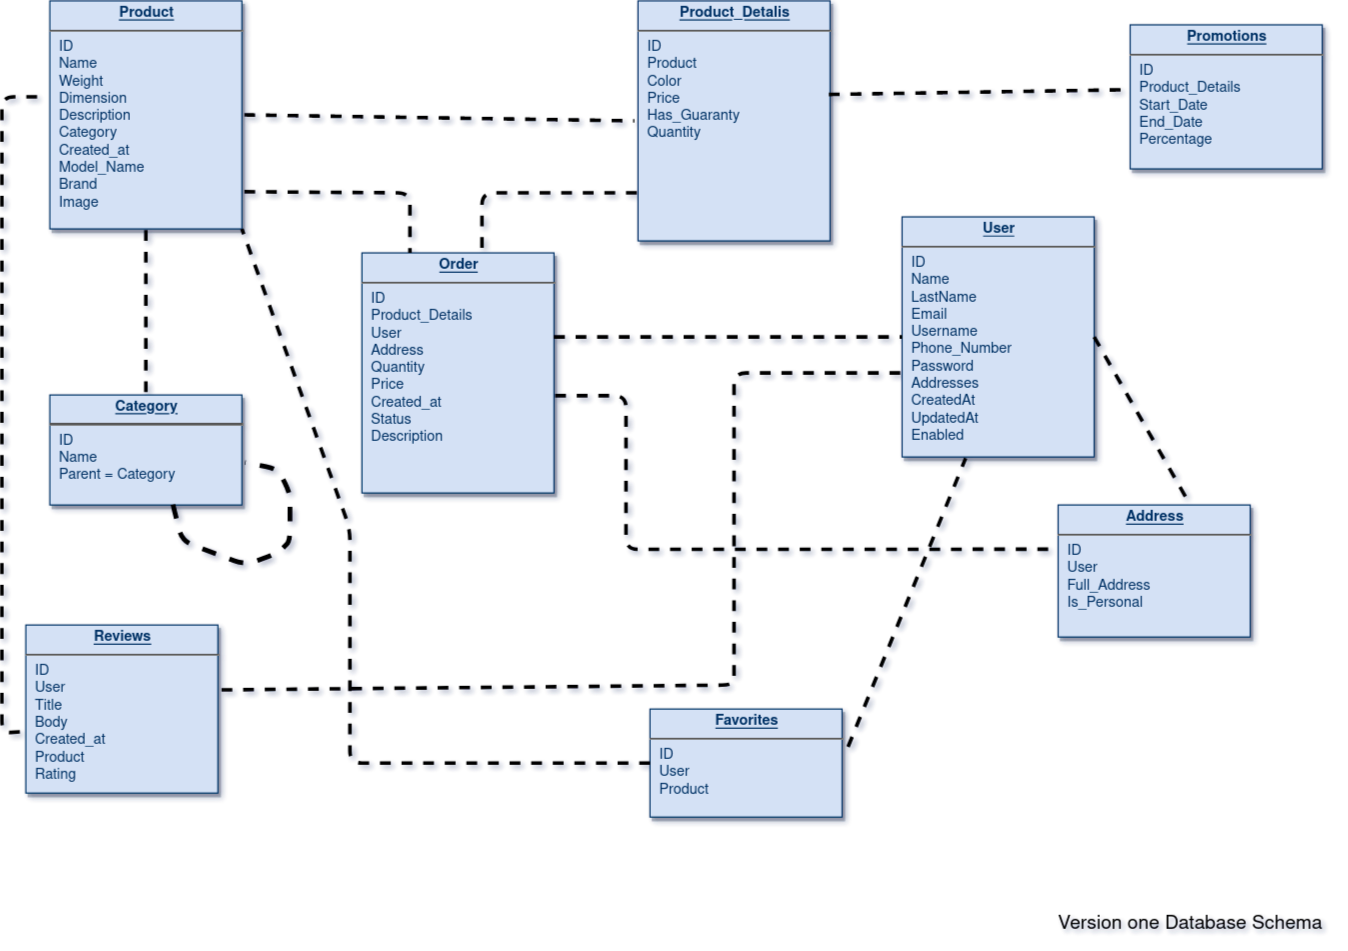

The diagram above was exported from draw.io. Its source (the exported page's mxGraphModel, read from the mxfile embedded in the PNG):
<mxGraphModel dx="1350" dy="804" grid="1" gridSize="10" guides="1" tooltips="1" connect="1" arrows="1" fold="1" page="1" pageScale="1" pageWidth="1169" pageHeight="827" background="#ffffff" math="0" shadow="1">
  <root>
    <mxCell id="0" />
    <mxCell id="1" parent="0" />
    <mxCell id="22" value="&lt;p style=&quot;margin: 0px ; margin-top: 4px ; text-align: center ; text-decoration: underline&quot;&gt;&lt;strong&gt;User&lt;/strong&gt;&lt;/p&gt;&lt;hr&gt;&lt;p style=&quot;margin: 0px ; margin-left: 8px&quot;&gt;ID&lt;/p&gt;&lt;p style=&quot;margin: 0px ; margin-left: 8px&quot;&gt;Name&lt;/p&gt;&lt;p style=&quot;margin: 0px ; margin-left: 8px&quot;&gt;LastName&lt;/p&gt;&lt;p style=&quot;margin: 0px ; margin-left: 8px&quot;&gt;Email&lt;/p&gt;&lt;p style=&quot;margin: 0px ; margin-left: 8px&quot;&gt;Username&lt;/p&gt;&lt;p style=&quot;margin: 0px ; margin-left: 8px&quot;&gt;Phone_Number&lt;br&gt;&lt;/p&gt;&lt;p style=&quot;margin: 0px ; margin-left: 8px&quot;&gt;Password&lt;/p&gt;&lt;p style=&quot;margin: 0px ; margin-left: 8px&quot;&gt;Addresses&lt;br&gt;&lt;/p&gt;&lt;p style=&quot;margin: 0px ; margin-left: 8px&quot;&gt;CreatedAt&lt;/p&gt;&lt;p style=&quot;margin: 0px ; margin-left: 8px&quot;&gt;UpdatedAt&lt;/p&gt;&lt;p style=&quot;margin: 0px ; margin-left: 8px&quot;&gt;Enabled&lt;/p&gt;" style="verticalAlign=top;align=left;overflow=fill;fontSize=12;fontFamily=Helvetica;html=1;strokeColor=#003366;shadow=1;fillColor=#D4E1F5;fontColor=#003366" parent="1" vertex="1">
      <mxGeometry x="780" y="200" width="160" height="200" as="geometry" />
    </mxCell>
    <mxCell id="23" value="&lt;p style=&quot;margin: 0px ; margin-top: 4px ; text-align: center ; text-decoration: underline&quot;&gt;&lt;strong&gt;Product&lt;br&gt;&lt;/strong&gt;&lt;/p&gt;&lt;hr&gt;&lt;p style=&quot;margin: 0px ; margin-left: 8px&quot;&gt;ID&lt;/p&gt;&lt;p style=&quot;margin: 0px ; margin-left: 8px&quot;&gt;Name&lt;/p&gt;&lt;p style=&quot;margin: 0px ; margin-left: 8px&quot;&gt;Weight&lt;/p&gt;&lt;p style=&quot;margin: 0px ; margin-left: 8px&quot;&gt;Dimension&lt;/p&gt;&lt;p style=&quot;margin: 0px ; margin-left: 8px&quot;&gt;Description&lt;/p&gt;&lt;p style=&quot;margin: 0px ; margin-left: 8px&quot;&gt;Category&lt;/p&gt;&lt;p style=&quot;margin: 0px ; margin-left: 8px&quot;&gt;Created_at&lt;/p&gt;&lt;p style=&quot;margin: 0px ; margin-left: 8px&quot;&gt;Model_Name&lt;/p&gt;&lt;p style=&quot;margin: 0px ; margin-left: 8px&quot;&gt;Brand&lt;/p&gt;&lt;p style=&quot;margin: 0px ; margin-left: 8px&quot;&gt;Image&lt;br&gt;&lt;/p&gt;" style="verticalAlign=top;align=left;overflow=fill;fontSize=12;fontFamily=Helvetica;html=1;strokeColor=#003366;shadow=1;fillColor=#D4E1F5;fontColor=#003366" parent="1" vertex="1">
      <mxGeometry x="70" y="20" width="160" height="190" as="geometry" />
    </mxCell>
    <mxCell id="29" value="&lt;p style=&quot;margin: 0px ; margin-top: 4px ; text-align: center ; text-decoration: underline&quot;&gt;&lt;strong&gt;Reviews&lt;/strong&gt;&lt;/p&gt;&lt;hr&gt;&lt;p style=&quot;margin: 0px ; margin-left: 8px&quot;&gt;ID&lt;/p&gt;&lt;p style=&quot;margin: 0px ; margin-left: 8px&quot;&gt;User&lt;/p&gt;&lt;p style=&quot;margin: 0px ; margin-left: 8px&quot;&gt;Title&lt;/p&gt;&lt;p style=&quot;margin: 0px ; margin-left: 8px&quot;&gt;Body&lt;/p&gt;&lt;p style=&quot;margin: 0px ; margin-left: 8px&quot;&gt;Created_at&lt;/p&gt;&lt;p style=&quot;margin: 0px ; margin-left: 8px&quot;&gt;Product&lt;/p&gt;&lt;p style=&quot;margin: 0px ; margin-left: 8px&quot;&gt;Rating&lt;br&gt;&lt;/p&gt;&lt;p style=&quot;margin: 0px ; margin-left: 8px&quot;&gt;&lt;br&gt;&lt;/p&gt;" style="verticalAlign=top;align=left;overflow=fill;fontSize=12;fontFamily=Helvetica;html=1;strokeColor=#003366;shadow=1;fillColor=#D4E1F5;fontColor=#003366" parent="1" vertex="1">
      <mxGeometry x="50" y="540" width="160" height="140" as="geometry" />
    </mxCell>
    <mxCell id="-Hp0ypEUCCU1tEo3PlDU-114" value="&lt;p style=&quot;margin: 0px ; margin-top: 4px ; text-align: center ; text-decoration: underline&quot;&gt;&lt;strong&gt;Product_Detalis&lt;br&gt;&lt;/strong&gt;&lt;/p&gt;&lt;hr&gt;&lt;p style=&quot;margin: 0px ; margin-left: 8px&quot;&gt;ID&lt;/p&gt;&lt;p style=&quot;margin: 0px ; margin-left: 8px&quot;&gt;Product&lt;/p&gt;&lt;p style=&quot;margin: 0px ; margin-left: 8px&quot;&gt;Color&lt;/p&gt;&lt;p style=&quot;margin: 0px ; margin-left: 8px&quot;&gt;Price&lt;br&gt;&lt;/p&gt;&lt;p style=&quot;margin: 0px ; margin-left: 8px&quot;&gt;Has_Guaranty&lt;/p&gt;&lt;p style=&quot;margin: 0px ; margin-left: 8px&quot;&gt;Quantity&lt;/p&gt;&lt;p style=&quot;margin: 0px ; margin-left: 8px&quot;&gt;&lt;br&gt;&lt;/p&gt;" style="verticalAlign=top;align=left;overflow=fill;fontSize=12;fontFamily=Helvetica;html=1;strokeColor=#003366;shadow=1;fillColor=#D4E1F5;fontColor=#003366" vertex="1" parent="1">
      <mxGeometry x="560" y="20" width="160" height="200" as="geometry" />
    </mxCell>
    <mxCell id="-Hp0ypEUCCU1tEo3PlDU-116" value="&lt;p style=&quot;margin: 0px ; margin-top: 4px ; text-align: center ; text-decoration: underline&quot;&gt;&lt;strong&gt;Category&lt;br&gt;&lt;/strong&gt;&lt;/p&gt;&lt;hr&gt;&lt;p style=&quot;margin: 0px ; margin-left: 8px&quot;&gt;ID&lt;/p&gt;&lt;p style=&quot;margin: 0px ; margin-left: 8px&quot;&gt;Name&lt;br&gt;Parent = Category&lt;br&gt;&lt;/p&gt;&lt;p style=&quot;margin: 0px ; margin-left: 8px&quot;&gt;&lt;br&gt;&lt;/p&gt;" style="verticalAlign=top;align=left;overflow=fill;fontSize=12;fontFamily=Helvetica;html=1;strokeColor=#003366;shadow=1;fillColor=#D4E1F5;fontColor=#003366" vertex="1" parent="1">
      <mxGeometry x="70" y="348.36" width="160" height="91.64" as="geometry" />
    </mxCell>
    <mxCell id="-Hp0ypEUCCU1tEo3PlDU-120" value="" style="endArrow=none;dashed=1;html=1;strokeColor=#000000;entryX=0.5;entryY=1;entryDx=0;entryDy=0;strokeWidth=3;" edge="1" parent="1" target="23">
      <mxGeometry width="50" height="50" relative="1" as="geometry">
        <mxPoint x="150" y="346" as="sourcePoint" />
        <mxPoint x="140" y="230" as="targetPoint" />
      </mxGeometry>
    </mxCell>
    <mxCell id="-Hp0ypEUCCU1tEo3PlDU-121" value="" style="endArrow=none;dashed=1;html=1;strokeColor=#000000;exitX=0.641;exitY=0.996;exitDx=0;exitDy=0;exitPerimeter=0;entryX=1.016;entryY=0.614;entryDx=0;entryDy=0;entryPerimeter=0;strokeWidth=4;" edge="1" parent="1" source="-Hp0ypEUCCU1tEo3PlDU-116" target="-Hp0ypEUCCU1tEo3PlDU-116">
      <mxGeometry width="50" height="50" relative="1" as="geometry">
        <mxPoint x="100" y="520" as="sourcePoint" />
        <mxPoint x="260" y="394" as="targetPoint" />
        <Array as="points">
          <mxPoint x="180" y="470" />
          <mxPoint x="233" y="490" />
          <mxPoint x="260" y="480" />
          <mxPoint x="270" y="470" />
          <mxPoint x="270" y="450" />
          <mxPoint x="270" y="430" />
          <mxPoint x="260" y="410" />
        </Array>
      </mxGeometry>
    </mxCell>
    <mxCell id="-Hp0ypEUCCU1tEo3PlDU-122" value="" style="endArrow=none;dashed=1;html=1;strokeColor=#000000;strokeWidth=3;" edge="1" parent="1">
      <mxGeometry width="50" height="50" relative="1" as="geometry">
        <mxPoint x="232" y="115" as="sourcePoint" />
        <mxPoint x="557" y="120" as="targetPoint" />
      </mxGeometry>
    </mxCell>
    <mxCell id="-Hp0ypEUCCU1tEo3PlDU-123" value="&lt;p style=&quot;margin: 0px ; margin-top: 4px ; text-align: center ; text-decoration: underline&quot;&gt;&lt;strong&gt;Promotions&lt;/strong&gt;&lt;/p&gt;&lt;hr&gt;&lt;p style=&quot;margin: 0px ; margin-left: 8px&quot;&gt;ID&lt;/p&gt;&lt;p style=&quot;margin: 0px ; margin-left: 8px&quot;&gt;Product_Details&lt;/p&gt;&lt;p style=&quot;margin: 0px ; margin-left: 8px&quot;&gt;Start_Date&lt;/p&gt;&lt;p style=&quot;margin: 0px ; margin-left: 8px&quot;&gt;End_Date&lt;/p&gt;&lt;p style=&quot;margin: 0px ; margin-left: 8px&quot;&gt;Percentage&lt;/p&gt;&lt;p style=&quot;margin: 0px ; margin-left: 8px&quot;&gt;&lt;br&gt;&lt;/p&gt;" style="verticalAlign=top;align=left;overflow=fill;fontSize=12;fontFamily=Helvetica;html=1;strokeColor=#003366;shadow=1;fillColor=#D4E1F5;fontColor=#003366" vertex="1" parent="1">
      <mxGeometry x="970" y="40" width="160" height="120" as="geometry" />
    </mxCell>
    <mxCell id="-Hp0ypEUCCU1tEo3PlDU-125" value="&lt;p style=&quot;margin: 0px ; margin-top: 4px ; text-align: center ; text-decoration: underline&quot;&gt;&lt;strong&gt;Favorites&lt;/strong&gt;&lt;/p&gt;&lt;hr&gt;&lt;p style=&quot;margin: 0px ; margin-left: 8px&quot;&gt;ID&lt;/p&gt;&lt;p style=&quot;margin: 0px ; margin-left: 8px&quot;&gt;User&lt;/p&gt;&lt;p style=&quot;margin: 0px ; margin-left: 8px&quot;&gt;Product&lt;/p&gt;&lt;p style=&quot;margin: 0px ; margin-left: 8px&quot;&gt;&lt;br&gt;&lt;/p&gt;" style="verticalAlign=top;align=left;overflow=fill;fontSize=12;fontFamily=Helvetica;html=1;strokeColor=#003366;shadow=1;fillColor=#D4E1F5;fontColor=#003366" vertex="1" parent="1">
      <mxGeometry x="570" y="610" width="160" height="90" as="geometry" />
    </mxCell>
    <mxCell id="-Hp0ypEUCCU1tEo3PlDU-126" value="&lt;p style=&quot;margin: 0px ; margin-top: 4px ; text-align: center ; text-decoration: underline&quot;&gt;&lt;strong&gt;Address&lt;/strong&gt;&lt;/p&gt;&lt;hr&gt;&lt;p style=&quot;margin: 0px ; margin-left: 8px&quot;&gt;ID&lt;/p&gt;&lt;p style=&quot;margin: 0px ; margin-left: 8px&quot;&gt;User&lt;/p&gt;&lt;p style=&quot;margin: 0px ; margin-left: 8px&quot;&gt;Full_Address&lt;/p&gt;&lt;p style=&quot;margin: 0px ; margin-left: 8px&quot;&gt;Is_Personal&lt;br&gt;&lt;/p&gt;" style="verticalAlign=top;align=left;overflow=fill;fontSize=12;fontFamily=Helvetica;html=1;strokeColor=#003366;shadow=1;fillColor=#D4E1F5;fontColor=#003366" vertex="1" parent="1">
      <mxGeometry x="910" y="440" width="160" height="110" as="geometry" />
    </mxCell>
    <mxCell id="-Hp0ypEUCCU1tEo3PlDU-127" value="&lt;p style=&quot;margin: 0px ; margin-top: 4px ; text-align: center ; text-decoration: underline&quot;&gt;&lt;strong&gt;Order&lt;/strong&gt;&lt;/p&gt;&lt;hr&gt;&lt;p style=&quot;margin: 0px ; margin-left: 8px&quot;&gt;ID&lt;/p&gt;&lt;p style=&quot;margin: 0px ; margin-left: 8px&quot;&gt;Product_Details&lt;/p&gt;&lt;p style=&quot;margin: 0px ; margin-left: 8px&quot;&gt;User&lt;/p&gt;&lt;p style=&quot;margin: 0px ; margin-left: 8px&quot;&gt;Address&lt;br&gt;&lt;/p&gt;&lt;p style=&quot;margin: 0px ; margin-left: 8px&quot;&gt;Quantity&lt;/p&gt;&lt;p style=&quot;margin: 0px ; margin-left: 8px&quot;&gt;Price&lt;/p&gt;&lt;p style=&quot;margin: 0px ; margin-left: 8px&quot;&gt;Created_at&lt;/p&gt;&lt;p style=&quot;margin: 0px ; margin-left: 8px&quot;&gt;Status&lt;br&gt;&lt;/p&gt;&lt;p style=&quot;margin: 0px ; margin-left: 8px&quot;&gt;Description&lt;/p&gt;" style="verticalAlign=top;align=left;overflow=fill;fontSize=12;fontFamily=Helvetica;html=1;strokeColor=#003366;shadow=1;fillColor=#D4E1F5;fontColor=#003366" vertex="1" parent="1">
      <mxGeometry x="330.0000000000002" y="230.00000000000068" width="160" height="200" as="geometry" />
    </mxCell>
    <mxCell id="-Hp0ypEUCCU1tEo3PlDU-128" value="" style="endArrow=none;dashed=1;html=1;strokeColor=#000000;strokeWidth=3;" edge="1" parent="1">
      <mxGeometry width="50" height="50" relative="1" as="geometry">
        <mxPoint x="559" y="180" as="sourcePoint" />
        <mxPoint x="430" y="230" as="targetPoint" />
        <Array as="points">
          <mxPoint x="460" y="180" />
          <mxPoint x="430" y="180" />
        </Array>
      </mxGeometry>
    </mxCell>
    <mxCell id="-Hp0ypEUCCU1tEo3PlDU-130" value="" style="endArrow=none;dashed=1;html=1;strokeColor=#000000;strokeWidth=3;exitX=1;exitY=0.35;exitDx=0;exitDy=0;exitPerimeter=0;entryX=0;entryY=0.5;entryDx=0;entryDy=0;" edge="1" parent="1" source="-Hp0ypEUCCU1tEo3PlDU-127" target="22">
      <mxGeometry width="50" height="50" relative="1" as="geometry">
        <mxPoint x="620" y="340" as="sourcePoint" />
        <mxPoint x="670" y="290" as="targetPoint" />
      </mxGeometry>
    </mxCell>
    <mxCell id="-Hp0ypEUCCU1tEo3PlDU-131" value="" style="endArrow=none;dashed=1;html=1;strokeColor=#000000;strokeWidth=3;exitX=1.006;exitY=0.595;exitDx=0;exitDy=0;exitPerimeter=0;entryX=0;entryY=0.335;entryDx=0;entryDy=0;entryPerimeter=0;" edge="1" parent="1" source="-Hp0ypEUCCU1tEo3PlDU-127" target="-Hp0ypEUCCU1tEo3PlDU-126">
      <mxGeometry width="50" height="50" relative="1" as="geometry">
        <mxPoint x="600" y="480" as="sourcePoint" />
        <mxPoint x="650" y="430" as="targetPoint" />
        <Array as="points">
          <mxPoint x="550" y="349" />
          <mxPoint x="550" y="477" />
        </Array>
      </mxGeometry>
    </mxCell>
    <mxCell id="-Hp0ypEUCCU1tEo3PlDU-132" value="" style="endArrow=none;dashed=1;html=1;strokeColor=#000000;strokeWidth=3;exitX=1;exitY=0.5;exitDx=0;exitDy=0;entryX=0.688;entryY=0;entryDx=0;entryDy=0;entryPerimeter=0;" edge="1" parent="1" source="22" target="-Hp0ypEUCCU1tEo3PlDU-126">
      <mxGeometry width="50" height="50" relative="1" as="geometry">
        <mxPoint x="1040" y="360" as="sourcePoint" />
        <mxPoint x="1090" y="310" as="targetPoint" />
      </mxGeometry>
    </mxCell>
    <mxCell id="-Hp0ypEUCCU1tEo3PlDU-133" value="" style="endArrow=none;dashed=1;html=1;strokeColor=#000000;strokeWidth=3;entryX=0.006;entryY=0.45;entryDx=0;entryDy=0;entryPerimeter=0;" edge="1" parent="1" target="-Hp0ypEUCCU1tEo3PlDU-123">
      <mxGeometry width="50" height="50" relative="1" as="geometry">
        <mxPoint x="719" y="98" as="sourcePoint" />
        <mxPoint x="880" y="60" as="targetPoint" />
      </mxGeometry>
    </mxCell>
    <mxCell id="-Hp0ypEUCCU1tEo3PlDU-134" value="" style="endArrow=none;dashed=1;html=1;strokeColor=#000000;strokeWidth=3;exitX=-0.031;exitY=0.636;exitDx=0;exitDy=0;exitPerimeter=0;" edge="1" parent="1" source="29">
      <mxGeometry width="50" height="50" relative="1" as="geometry">
        <mxPoint x="10" y="630" as="sourcePoint" />
        <mxPoint x="68" y="100" as="targetPoint" />
        <Array as="points">
          <mxPoint x="30" y="630" />
          <mxPoint x="30" y="100" />
        </Array>
      </mxGeometry>
    </mxCell>
    <mxCell id="-Hp0ypEUCCU1tEo3PlDU-135" value="" style="endArrow=none;dashed=1;html=1;strokeColor=#000000;strokeWidth=3;exitX=1.019;exitY=0.386;exitDx=0;exitDy=0;entryX=0;entryY=0.65;entryDx=0;entryDy=0;entryPerimeter=0;exitPerimeter=0;" edge="1" parent="1" source="29" target="22">
      <mxGeometry width="50" height="50" relative="1" as="geometry">
        <mxPoint x="500" y="560" as="sourcePoint" />
        <mxPoint x="680" y="330" as="targetPoint" />
        <Array as="points">
          <mxPoint x="640" y="590" />
          <mxPoint x="640" y="580" />
          <mxPoint x="640" y="330" />
        </Array>
      </mxGeometry>
    </mxCell>
    <mxCell id="-Hp0ypEUCCU1tEo3PlDU-136" value="" style="endArrow=none;dashed=1;html=1;strokeColor=#000000;strokeWidth=3;entryX=1;entryY=1;entryDx=0;entryDy=0;" edge="1" parent="1" source="-Hp0ypEUCCU1tEo3PlDU-125" target="23">
      <mxGeometry width="50" height="50" relative="1" as="geometry">
        <mxPoint x="540" y="520" as="sourcePoint" />
        <mxPoint x="280" y="410" as="targetPoint" />
        <Array as="points">
          <mxPoint x="320" y="655" />
          <mxPoint x="320" y="460" />
        </Array>
      </mxGeometry>
    </mxCell>
    <mxCell id="-Hp0ypEUCCU1tEo3PlDU-137" value="" style="endArrow=none;dashed=1;html=1;strokeColor=#000000;strokeWidth=3;entryX=0.331;entryY=1.005;entryDx=0;entryDy=0;entryPerimeter=0;exitX=1.031;exitY=0.35;exitDx=0;exitDy=0;exitPerimeter=0;" edge="1" parent="1" source="-Hp0ypEUCCU1tEo3PlDU-125" target="22">
      <mxGeometry width="50" height="50" relative="1" as="geometry">
        <mxPoint x="790" y="640" as="sourcePoint" />
        <mxPoint x="590" y="470" as="targetPoint" />
      </mxGeometry>
    </mxCell>
    <mxCell id="-Hp0ypEUCCU1tEo3PlDU-138" value="" style="endArrow=none;dashed=1;html=1;strokeColor=#000000;strokeWidth=3;exitX=1.013;exitY=0.837;exitDx=0;exitDy=0;exitPerimeter=0;" edge="1" parent="1" source="23">
      <mxGeometry width="50" height="50" relative="1" as="geometry">
        <mxPoint x="290" y="210" as="sourcePoint" />
        <mxPoint x="370" y="230" as="targetPoint" />
        <Array as="points">
          <mxPoint x="370" y="180" />
        </Array>
      </mxGeometry>
    </mxCell>
    <mxCell id="-Hp0ypEUCCU1tEo3PlDU-140" value="&lt;font style=&quot;font-size: 16px&quot;&gt;Version one Database Schema&lt;br&gt;&lt;/font&gt;" style="text;html=1;align=center;verticalAlign=middle;resizable=0;points=[];autosize=1;" vertex="1" parent="1">
      <mxGeometry x="900" y="780" width="240" height="20" as="geometry" />
    </mxCell>
  </root>
</mxGraphModel>